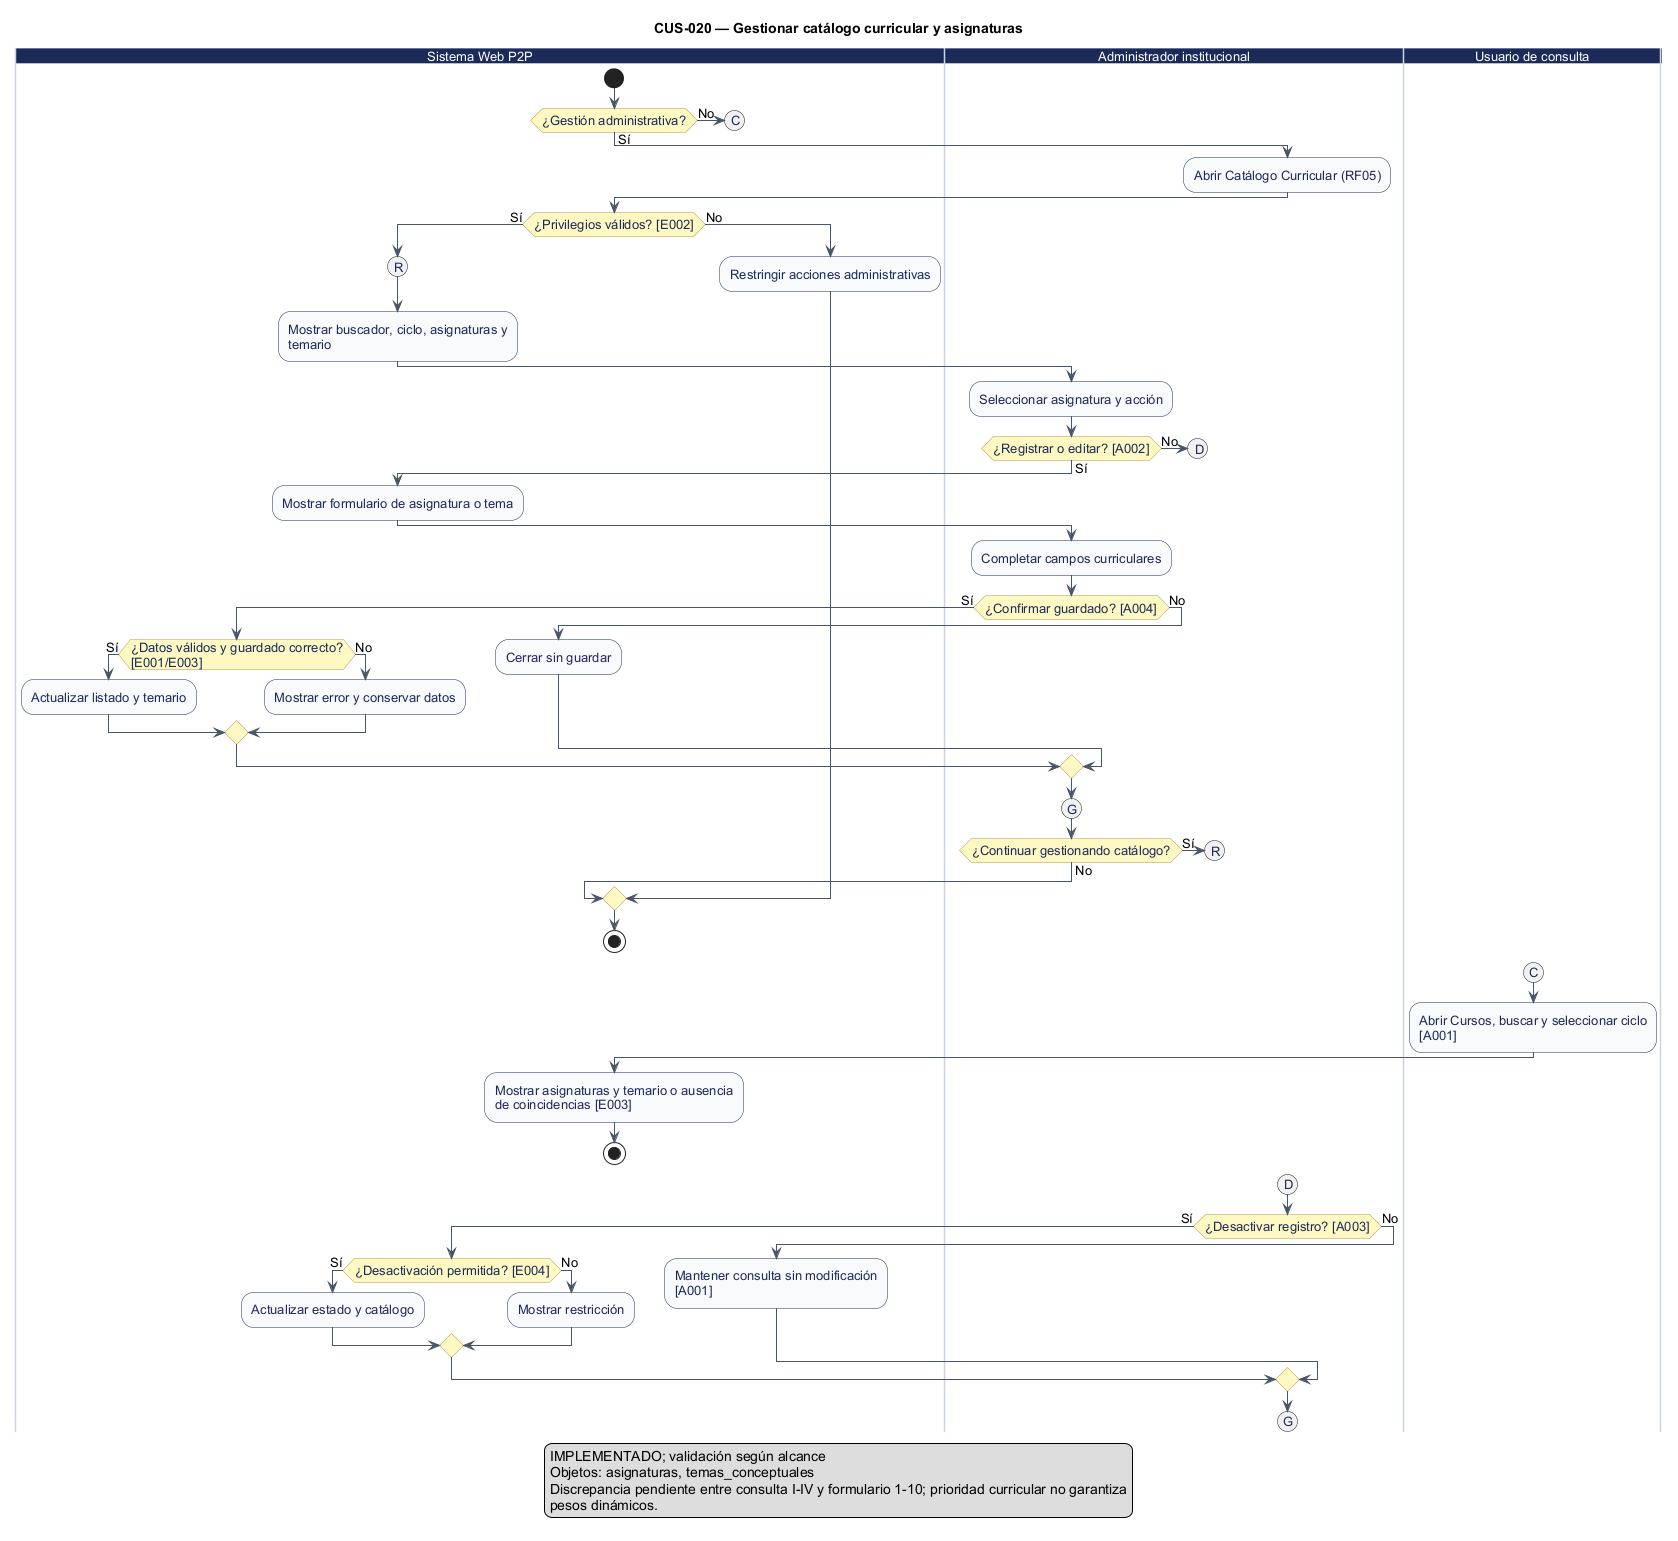

The diagram above was rendered by PlantUML. Its source (embedded in the PNG):
@startuml
' CUS-020 — Gestionar catálogo curricular y asignaturas
' Estado: Implementación identificada; revisión estática
' Fuente: catálogo consolidado DOC-H02, línea base 044d2a8.
' Los reintentos no explícitos se realizan desde la interfaz; el diagrama no certifica implementación.
' Las ramas de entrada representan interacciones independientes; no requieren simultaneidad.
title CUS-020 — Gestionar catálogo curricular y asignaturas
skinparam shadowing false
skinparam defaultFontName Arial
skinparam defaultFontSize 13
skinparam ArrowColor #475569
skinparam activity {
  BackgroundColor #F8FAFC
  BorderColor #1C2A59
  FontColor #1C2A59
  DiamondBackgroundColor #FEF9C3
  DiamondBorderColor #B99451
}
skinparam swimlane {
  BorderColor #CBD5E1
  TitleBackgroundColor #1C2A59
  TitleFontColor #FFFFFF
}

|Sistema Web P2P|
start
if (¿Gestión administrativa?) then (Sí)
|Administrador institucional|
  :Abrir Catálogo Curricular (RF05);
|Sistema Web P2P|
  if (¿Privilegios válidos? [E002]) then (Sí)
    (R)
      :Mostrar buscador, ciclo, asignaturas y\ntemario;
|Administrador institucional|
      :Seleccionar asignatura y acción;
      if (¿Registrar o editar? [A002]) then (Sí)
|Sistema Web P2P|
        :Mostrar formulario de asignatura o tema;
|Administrador institucional|
        :Completar campos curriculares;
        if (¿Confirmar guardado? [A004]) then (Sí)
|Sistema Web P2P|
          if (¿Datos válidos y guardado correcto?\n[E001/E003]) then (Sí)
            :Actualizar listado y temario;
            else (No)
            :Mostrar error y conservar datos;
          endif
          else (No)
          :Cerrar sin guardar;
        endif
        else (No)
|Administrador institucional|
        (D)
        detach
      endif
|Administrador institucional|
    (G)
    if (¿Continuar gestionando catálogo?) then (Sí)
      (R)
      detach
    else (No)
    endif
    else (No)
|Sistema Web P2P|
    :Restringir acciones administrativas;
  endif
  stop
else (No)
|Sistema Web P2P|
  (C)
  detach
endif

|Usuario de consulta|
(C)
  :Abrir Cursos, buscar y seleccionar ciclo\n[A001];
|Sistema Web P2P|
  :Mostrar asignaturas y temario o ausencia\nde coincidencias [E003];
stop

|Administrador institucional|
(D)
if (¿Desactivar registro? [A003]) then (Sí)
|Sistema Web P2P|
  if (¿Desactivación permitida? [E004]) then (Sí)
    :Actualizar estado y catálogo;
    else (No)
    :Mostrar restricción;
  endif
  else (No)
  :Mantener consulta sin modificación\n[A001];
endif
|Administrador institucional|
(G)
detach
legend bottom
  Los círculos con la misma letra enlazan tramos del flujo.
endlegend

legend bottom
IMPLEMENTADO; validación según alcance
Objetos: asignaturas, temas_conceptuales
Discrepancia pendiente entre consulta I-IV y formulario 1-10; prioridad curricular no garantiza
pesos dinámicos.
endlegend
@enduml